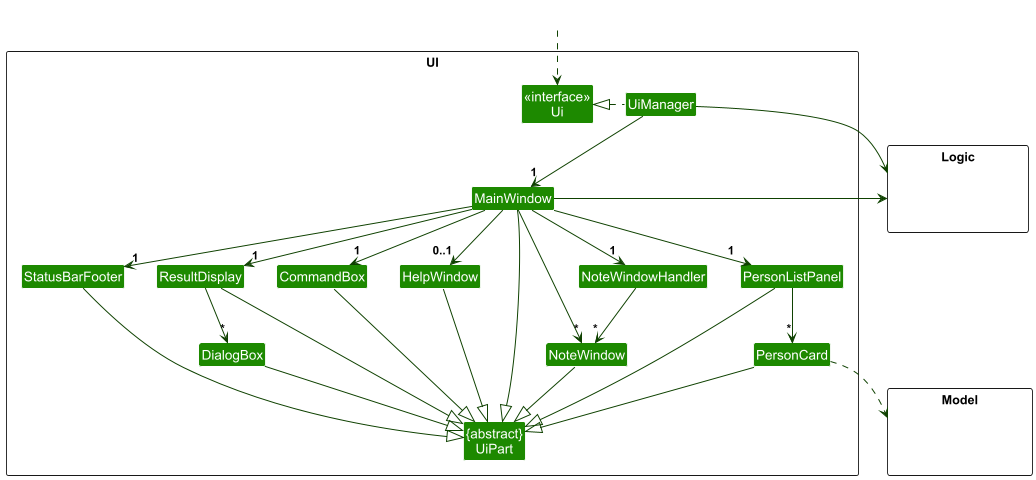

The diagram above was rendered by PlantUML. Its source (embedded in the PNG):
@startuml
!include style.puml
skinparam arrowThickness 1.1
skinparam arrowColor UI_COLOR_T4
skinparam classBackgroundColor UI_COLOR

package UI <<Rectangle>>{
Class "<<interface>>\nUi" as Ui
Class "{abstract}\nUiPart" as UiPart
Class UiManager
Class MainWindow
Class HelpWindow
Class NoteWindow
Class NoteWindowHandler
Class ResultDisplay
Class DialogBox
Class PersonListPanel
Class PersonCard
Class StatusBarFooter
Class CommandBox
}

package Model <<Rectangle>> {
Class HiddenModel #FFFFFF
}

package Logic <<Rectangle>> {
Class HiddenLogic #FFFFFF
}

Class HiddenOutside #FFFFFF
HiddenOutside ..> Ui

UiManager .left.|> Ui
UiManager -down-> "1" MainWindow
MainWindow -down->  "1" CommandBox
MainWindow -down-> "1" ResultDisplay
MainWindow -down-> "1" StatusBarFooter
MainWindow --> "0..1" HelpWindow
MainWindow -down-> "*" NoteWindow
MainWindow -down-> "1" NoteWindowHandler
NoteWindowHandler -down-> "*" NoteWindow
ResultDisplay -down-> "*" DialogBox
MainWindow -left-|> UiPart

MainWindow -down-> "1" PersonListPanel
PersonListPanel --> "*" PersonCard

ResultDisplay --|> UiPart
CommandBox --|> UiPart
PersonListPanel --|> UiPart
PersonCard --|> UiPart
StatusBarFooter --|> UiPart
HelpWindow --|> UiPart
DialogBox --|> UiPart
NoteWindow --|> UiPart

PersonCard ..> Model
UiManager -right-> Logic
MainWindow -left-> Logic

PersonListPanel -[hidden]left- HelpWindow
HelpWindow -[hidden]left- CommandBox
CommandBox -[hidden]left- ResultDisplay
ResultDisplay -[hidden]left- StatusBarFooter

MainWindow -[hidden]-|> UiPart
@enduml